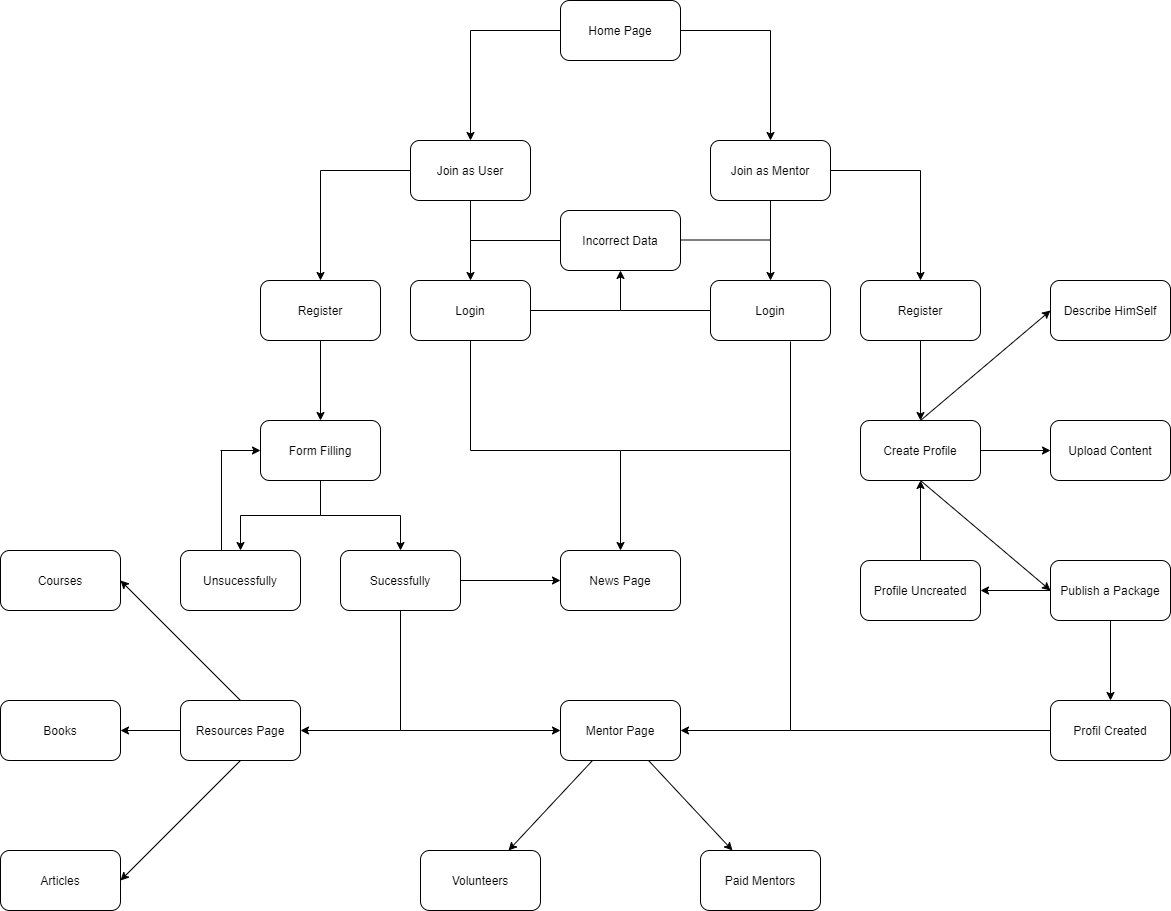

The diagram above was exported from draw.io. Its source (the exported page's mxGraphModel, read from the mxfile embedded in the PNG):
<mxGraphModel dx="2272" dy="767" grid="1" gridSize="10" guides="1" tooltips="1" connect="1" arrows="1" fold="1" page="1" pageScale="1" pageWidth="850" pageHeight="1100" math="0" shadow="0">
  <root>
    <mxCell id="0" />
    <mxCell id="1" parent="0" />
    <mxCell id="b2E3zRxkJgCbNQbISgxO-3" value="" style="edgeStyle=orthogonalEdgeStyle;rounded=0;orthogonalLoop=1;jettySize=auto;html=1;" edge="1" parent="1" source="b2E3zRxkJgCbNQbISgxO-1" target="b2E3zRxkJgCbNQbISgxO-2">
      <mxGeometry relative="1" as="geometry" />
    </mxCell>
    <mxCell id="b2E3zRxkJgCbNQbISgxO-5" value="" style="edgeStyle=orthogonalEdgeStyle;rounded=0;orthogonalLoop=1;jettySize=auto;html=1;" edge="1" parent="1" source="b2E3zRxkJgCbNQbISgxO-1" target="b2E3zRxkJgCbNQbISgxO-4">
      <mxGeometry relative="1" as="geometry" />
    </mxCell>
    <mxCell id="b2E3zRxkJgCbNQbISgxO-1" value="Home Page" style="rounded=1;whiteSpace=wrap;html=1;" vertex="1" parent="1">
      <mxGeometry x="380" y="70" width="120" height="60" as="geometry" />
    </mxCell>
    <mxCell id="b2E3zRxkJgCbNQbISgxO-11" value="" style="edgeStyle=orthogonalEdgeStyle;rounded=0;orthogonalLoop=1;jettySize=auto;html=1;" edge="1" parent="1" source="b2E3zRxkJgCbNQbISgxO-4" target="b2E3zRxkJgCbNQbISgxO-10">
      <mxGeometry relative="1" as="geometry" />
    </mxCell>
    <mxCell id="b2E3zRxkJgCbNQbISgxO-13" value="" style="edgeStyle=orthogonalEdgeStyle;rounded=0;orthogonalLoop=1;jettySize=auto;html=1;" edge="1" parent="1" source="b2E3zRxkJgCbNQbISgxO-4" target="b2E3zRxkJgCbNQbISgxO-12">
      <mxGeometry relative="1" as="geometry" />
    </mxCell>
    <mxCell id="b2E3zRxkJgCbNQbISgxO-4" value="Join as Mentor" style="rounded=1;whiteSpace=wrap;html=1;" vertex="1" parent="1">
      <mxGeometry x="530" y="210" width="120" height="60" as="geometry" />
    </mxCell>
    <mxCell id="b2E3zRxkJgCbNQbISgxO-12" value="Login" style="rounded=1;whiteSpace=wrap;html=1;" vertex="1" parent="1">
      <mxGeometry x="530" y="350" width="120" height="60" as="geometry" />
    </mxCell>
    <mxCell id="b2E3zRxkJgCbNQbISgxO-17" value="" style="edgeStyle=orthogonalEdgeStyle;rounded=0;orthogonalLoop=1;jettySize=auto;html=1;" edge="1" parent="1" source="b2E3zRxkJgCbNQbISgxO-10" target="b2E3zRxkJgCbNQbISgxO-16">
      <mxGeometry relative="1" as="geometry" />
    </mxCell>
    <mxCell id="b2E3zRxkJgCbNQbISgxO-10" value="Register" style="rounded=1;whiteSpace=wrap;html=1;" vertex="1" parent="1">
      <mxGeometry x="680" y="350" width="120" height="60" as="geometry" />
    </mxCell>
    <mxCell id="b2E3zRxkJgCbNQbISgxO-83" value="" style="edgeStyle=none;rounded=0;orthogonalLoop=1;jettySize=auto;html=1;entryX=0;entryY=0.5;entryDx=0;entryDy=0;exitX=0.5;exitY=0;exitDx=0;exitDy=0;" edge="1" parent="1" source="b2E3zRxkJgCbNQbISgxO-16" target="b2E3zRxkJgCbNQbISgxO-82">
      <mxGeometry relative="1" as="geometry" />
    </mxCell>
    <mxCell id="b2E3zRxkJgCbNQbISgxO-85" value="" style="edgeStyle=none;rounded=0;orthogonalLoop=1;jettySize=auto;html=1;" edge="1" parent="1" source="b2E3zRxkJgCbNQbISgxO-16" target="b2E3zRxkJgCbNQbISgxO-84">
      <mxGeometry relative="1" as="geometry" />
    </mxCell>
    <mxCell id="b2E3zRxkJgCbNQbISgxO-87" value="" style="edgeStyle=none;rounded=0;orthogonalLoop=1;jettySize=auto;html=1;entryX=0;entryY=0.5;entryDx=0;entryDy=0;exitX=0.5;exitY=1;exitDx=0;exitDy=0;" edge="1" parent="1" source="b2E3zRxkJgCbNQbISgxO-16" target="b2E3zRxkJgCbNQbISgxO-86">
      <mxGeometry relative="1" as="geometry" />
    </mxCell>
    <mxCell id="b2E3zRxkJgCbNQbISgxO-16" value="Create Profile" style="rounded=1;whiteSpace=wrap;html=1;" vertex="1" parent="1">
      <mxGeometry x="680" y="490" width="120" height="60" as="geometry" />
    </mxCell>
    <mxCell id="b2E3zRxkJgCbNQbISgxO-89" value="" style="edgeStyle=none;rounded=0;orthogonalLoop=1;jettySize=auto;html=1;" edge="1" parent="1" source="b2E3zRxkJgCbNQbISgxO-86" target="b2E3zRxkJgCbNQbISgxO-88">
      <mxGeometry relative="1" as="geometry" />
    </mxCell>
    <mxCell id="b2E3zRxkJgCbNQbISgxO-92" value="" style="edgeStyle=none;rounded=0;orthogonalLoop=1;jettySize=auto;html=1;" edge="1" parent="1" source="b2E3zRxkJgCbNQbISgxO-86" target="b2E3zRxkJgCbNQbISgxO-91">
      <mxGeometry relative="1" as="geometry" />
    </mxCell>
    <mxCell id="b2E3zRxkJgCbNQbISgxO-86" value="Publish a Package" style="rounded=1;whiteSpace=wrap;html=1;" vertex="1" parent="1">
      <mxGeometry x="870" y="630" width="120" height="60" as="geometry" />
    </mxCell>
    <mxCell id="b2E3zRxkJgCbNQbISgxO-91" value="Profil Created" style="rounded=1;whiteSpace=wrap;html=1;" vertex="1" parent="1">
      <mxGeometry x="870" y="770" width="120" height="60" as="geometry" />
    </mxCell>
    <mxCell id="b2E3zRxkJgCbNQbISgxO-88" value="Profile Uncreated" style="rounded=1;whiteSpace=wrap;html=1;" vertex="1" parent="1">
      <mxGeometry x="680" y="630" width="120" height="60" as="geometry" />
    </mxCell>
    <mxCell id="b2E3zRxkJgCbNQbISgxO-84" value="Upload Content" style="rounded=1;whiteSpace=wrap;html=1;" vertex="1" parent="1">
      <mxGeometry x="870" y="490" width="120" height="60" as="geometry" />
    </mxCell>
    <mxCell id="b2E3zRxkJgCbNQbISgxO-82" value="Describe HimSelf" style="rounded=1;whiteSpace=wrap;html=1;" vertex="1" parent="1">
      <mxGeometry x="870" y="350" width="120" height="60" as="geometry" />
    </mxCell>
    <mxCell id="b2E3zRxkJgCbNQbISgxO-7" value="" style="edgeStyle=orthogonalEdgeStyle;rounded=0;orthogonalLoop=1;jettySize=auto;html=1;" edge="1" parent="1" source="b2E3zRxkJgCbNQbISgxO-2" target="b2E3zRxkJgCbNQbISgxO-6">
      <mxGeometry relative="1" as="geometry" />
    </mxCell>
    <mxCell id="b2E3zRxkJgCbNQbISgxO-9" value="" style="edgeStyle=orthogonalEdgeStyle;rounded=0;orthogonalLoop=1;jettySize=auto;html=1;" edge="1" parent="1" source="b2E3zRxkJgCbNQbISgxO-2" target="b2E3zRxkJgCbNQbISgxO-8">
      <mxGeometry relative="1" as="geometry" />
    </mxCell>
    <mxCell id="b2E3zRxkJgCbNQbISgxO-2" value="Join as User" style="rounded=1;whiteSpace=wrap;html=1;" vertex="1" parent="1">
      <mxGeometry x="230" y="210" width="120" height="60" as="geometry" />
    </mxCell>
    <mxCell id="b2E3zRxkJgCbNQbISgxO-19" value="" style="rounded=0;orthogonalLoop=1;jettySize=auto;html=1;elbow=vertical;edgeStyle=orthogonalEdgeStyle;" edge="1" parent="1" source="b2E3zRxkJgCbNQbISgxO-8" target="b2E3zRxkJgCbNQbISgxO-18">
      <mxGeometry relative="1" as="geometry" />
    </mxCell>
    <mxCell id="b2E3zRxkJgCbNQbISgxO-8" value="Login" style="rounded=1;whiteSpace=wrap;html=1;" vertex="1" parent="1">
      <mxGeometry x="230" y="350" width="120" height="60" as="geometry" />
    </mxCell>
    <mxCell id="b2E3zRxkJgCbNQbISgxO-18" value="Incorrect Data" style="rounded=1;whiteSpace=wrap;html=1;" vertex="1" parent="1">
      <mxGeometry x="380" y="280" width="120" height="60" as="geometry" />
    </mxCell>
    <mxCell id="b2E3zRxkJgCbNQbISgxO-15" value="" style="edgeStyle=orthogonalEdgeStyle;rounded=0;orthogonalLoop=1;jettySize=auto;html=1;" edge="1" parent="1" source="b2E3zRxkJgCbNQbISgxO-6" target="b2E3zRxkJgCbNQbISgxO-14">
      <mxGeometry relative="1" as="geometry" />
    </mxCell>
    <mxCell id="b2E3zRxkJgCbNQbISgxO-6" value="Register" style="rounded=1;whiteSpace=wrap;html=1;" vertex="1" parent="1">
      <mxGeometry x="80" y="350" width="120" height="60" as="geometry" />
    </mxCell>
    <mxCell id="b2E3zRxkJgCbNQbISgxO-37" value="" style="edgeStyle=orthogonalEdgeStyle;rounded=0;orthogonalLoop=1;jettySize=auto;html=1;" edge="1" parent="1" source="b2E3zRxkJgCbNQbISgxO-14" target="b2E3zRxkJgCbNQbISgxO-36">
      <mxGeometry relative="1" as="geometry" />
    </mxCell>
    <mxCell id="b2E3zRxkJgCbNQbISgxO-39" value="" style="edgeStyle=orthogonalEdgeStyle;rounded=0;orthogonalLoop=1;jettySize=auto;html=1;" edge="1" parent="1" source="b2E3zRxkJgCbNQbISgxO-14" target="b2E3zRxkJgCbNQbISgxO-38">
      <mxGeometry relative="1" as="geometry" />
    </mxCell>
    <mxCell id="b2E3zRxkJgCbNQbISgxO-14" value="Form Filling" style="rounded=1;whiteSpace=wrap;html=1;" vertex="1" parent="1">
      <mxGeometry x="80" y="490" width="120" height="60" as="geometry" />
    </mxCell>
    <mxCell id="b2E3zRxkJgCbNQbISgxO-55" value="" style="edgeStyle=orthogonalEdgeStyle;rounded=0;orthogonalLoop=1;jettySize=auto;html=1;" edge="1" parent="1" source="b2E3zRxkJgCbNQbISgxO-38" target="b2E3zRxkJgCbNQbISgxO-54">
      <mxGeometry relative="1" as="geometry" />
    </mxCell>
    <mxCell id="b2E3zRxkJgCbNQbISgxO-38" value="Sucessfully" style="rounded=1;whiteSpace=wrap;html=1;" vertex="1" parent="1">
      <mxGeometry x="160" y="620" width="120" height="60" as="geometry" />
    </mxCell>
    <mxCell id="b2E3zRxkJgCbNQbISgxO-95" value="" style="edgeStyle=none;rounded=0;orthogonalLoop=1;jettySize=auto;html=1;" edge="1" parent="1" source="b2E3zRxkJgCbNQbISgxO-71" target="b2E3zRxkJgCbNQbISgxO-94">
      <mxGeometry relative="1" as="geometry" />
    </mxCell>
    <mxCell id="b2E3zRxkJgCbNQbISgxO-97" value="" style="edgeStyle=none;rounded=0;orthogonalLoop=1;jettySize=auto;html=1;" edge="1" parent="1" source="b2E3zRxkJgCbNQbISgxO-71" target="b2E3zRxkJgCbNQbISgxO-96">
      <mxGeometry relative="1" as="geometry" />
    </mxCell>
    <mxCell id="b2E3zRxkJgCbNQbISgxO-71" value="Mentor Page" style="rounded=1;whiteSpace=wrap;html=1;" vertex="1" parent="1">
      <mxGeometry x="380" y="770" width="120" height="60" as="geometry" />
    </mxCell>
    <mxCell id="b2E3zRxkJgCbNQbISgxO-96" value="Paid Mentors" style="rounded=1;whiteSpace=wrap;html=1;" vertex="1" parent="1">
      <mxGeometry x="520" y="920" width="120" height="60" as="geometry" />
    </mxCell>
    <mxCell id="b2E3zRxkJgCbNQbISgxO-94" value="Volunteers" style="rounded=1;whiteSpace=wrap;html=1;" vertex="1" parent="1">
      <mxGeometry x="240" y="920" width="120" height="60" as="geometry" />
    </mxCell>
    <mxCell id="b2E3zRxkJgCbNQbISgxO-54" value="News Page" style="rounded=1;whiteSpace=wrap;html=1;" vertex="1" parent="1">
      <mxGeometry x="380" y="620" width="120" height="60" as="geometry" />
    </mxCell>
    <mxCell id="b2E3zRxkJgCbNQbISgxO-57" value="" style="rounded=0;orthogonalLoop=1;jettySize=auto;html=1;exitX=0.5;exitY=0;exitDx=0;exitDy=0;entryX=1;entryY=0.5;entryDx=0;entryDy=0;" edge="1" parent="1" source="b2E3zRxkJgCbNQbISgxO-52" target="b2E3zRxkJgCbNQbISgxO-56">
      <mxGeometry relative="1" as="geometry" />
    </mxCell>
    <mxCell id="b2E3zRxkJgCbNQbISgxO-61" value="" style="edgeStyle=orthogonalEdgeStyle;rounded=0;orthogonalLoop=1;jettySize=auto;html=1;" edge="1" parent="1" source="b2E3zRxkJgCbNQbISgxO-52" target="b2E3zRxkJgCbNQbISgxO-60">
      <mxGeometry relative="1" as="geometry" />
    </mxCell>
    <mxCell id="b2E3zRxkJgCbNQbISgxO-52" value="Resources Page" style="rounded=1;whiteSpace=wrap;html=1;" vertex="1" parent="1">
      <mxGeometry y="770" width="120" height="60" as="geometry" />
    </mxCell>
    <mxCell id="b2E3zRxkJgCbNQbISgxO-60" value="Books" style="rounded=1;whiteSpace=wrap;html=1;" vertex="1" parent="1">
      <mxGeometry x="-180" y="770" width="120" height="60" as="geometry" />
    </mxCell>
    <mxCell id="b2E3zRxkJgCbNQbISgxO-58" value="Articles" style="rounded=1;whiteSpace=wrap;html=1;" vertex="1" parent="1">
      <mxGeometry x="-180" y="920" width="120" height="60" as="geometry" />
    </mxCell>
    <mxCell id="b2E3zRxkJgCbNQbISgxO-56" value="Courses" style="rounded=1;whiteSpace=wrap;html=1;" vertex="1" parent="1">
      <mxGeometry x="-180" y="620" width="120" height="60" as="geometry" />
    </mxCell>
    <mxCell id="b2E3zRxkJgCbNQbISgxO-36" value="Unsucessfully" style="rounded=1;whiteSpace=wrap;html=1;" vertex="1" parent="1">
      <mxGeometry y="620" width="120" height="60" as="geometry" />
    </mxCell>
    <mxCell id="b2E3zRxkJgCbNQbISgxO-22" value="" style="endArrow=none;html=1;exitX=0;exitY=0.5;exitDx=0;exitDy=0;" edge="1" parent="1" source="b2E3zRxkJgCbNQbISgxO-12">
      <mxGeometry width="50" height="50" relative="1" as="geometry">
        <mxPoint x="550" y="470" as="sourcePoint" />
        <mxPoint x="440" y="380" as="targetPoint" />
      </mxGeometry>
    </mxCell>
    <mxCell id="b2E3zRxkJgCbNQbISgxO-47" value="" style="endArrow=none;html=1;" edge="1" parent="1">
      <mxGeometry width="50" height="50" relative="1" as="geometry">
        <mxPoint x="41" y="620" as="sourcePoint" />
        <mxPoint x="41" y="520" as="targetPoint" />
      </mxGeometry>
    </mxCell>
    <mxCell id="b2E3zRxkJgCbNQbISgxO-49" value="" style="endArrow=classic;html=1;entryX=0;entryY=0.5;entryDx=0;entryDy=0;" edge="1" parent="1" target="b2E3zRxkJgCbNQbISgxO-14">
      <mxGeometry width="50" height="50" relative="1" as="geometry">
        <mxPoint x="40" y="520" as="sourcePoint" />
        <mxPoint x="100" y="420" as="targetPoint" />
      </mxGeometry>
    </mxCell>
    <mxCell id="b2E3zRxkJgCbNQbISgxO-50" value="" style="endArrow=none;html=1;exitX=0;exitY=0.5;exitDx=0;exitDy=0;" edge="1" parent="1" source="b2E3zRxkJgCbNQbISgxO-18">
      <mxGeometry width="50" height="50" relative="1" as="geometry">
        <mxPoint x="400" y="480" as="sourcePoint" />
        <mxPoint x="290" y="310" as="targetPoint" />
      </mxGeometry>
    </mxCell>
    <mxCell id="b2E3zRxkJgCbNQbISgxO-51" value="" style="endArrow=none;html=1;exitX=0;exitY=0.5;exitDx=0;exitDy=0;" edge="1" parent="1">
      <mxGeometry width="50" height="50" relative="1" as="geometry">
        <mxPoint x="590" y="309.5" as="sourcePoint" />
        <mxPoint x="500" y="309.5" as="targetPoint" />
      </mxGeometry>
    </mxCell>
    <mxCell id="b2E3zRxkJgCbNQbISgxO-66" value="" style="endArrow=none;html=1;exitX=0.5;exitY=1;exitDx=0;exitDy=0;" edge="1" parent="1" source="b2E3zRxkJgCbNQbISgxO-8">
      <mxGeometry width="50" height="50" relative="1" as="geometry">
        <mxPoint x="400" y="540" as="sourcePoint" />
        <mxPoint x="290" y="520" as="targetPoint" />
      </mxGeometry>
    </mxCell>
    <mxCell id="b2E3zRxkJgCbNQbISgxO-67" value="" style="endArrow=none;html=1;" edge="1" parent="1">
      <mxGeometry width="50" height="50" relative="1" as="geometry">
        <mxPoint x="290" y="520" as="sourcePoint" />
        <mxPoint x="440" y="520" as="targetPoint" />
      </mxGeometry>
    </mxCell>
    <mxCell id="b2E3zRxkJgCbNQbISgxO-68" value="" style="endArrow=classic;html=1;entryX=0.5;entryY=0;entryDx=0;entryDy=0;" edge="1" parent="1" target="b2E3zRxkJgCbNQbISgxO-54">
      <mxGeometry width="50" height="50" relative="1" as="geometry">
        <mxPoint x="440" y="520" as="sourcePoint" />
        <mxPoint x="450" y="490" as="targetPoint" />
      </mxGeometry>
    </mxCell>
    <mxCell id="b2E3zRxkJgCbNQbISgxO-69" value="" style="endArrow=none;html=1;" edge="1" parent="1">
      <mxGeometry width="50" height="50" relative="1" as="geometry">
        <mxPoint x="610" y="411" as="sourcePoint" />
        <mxPoint x="610" y="520" as="targetPoint" />
      </mxGeometry>
    </mxCell>
    <mxCell id="b2E3zRxkJgCbNQbISgxO-70" value="" style="endArrow=none;html=1;" edge="1" parent="1">
      <mxGeometry width="50" height="50" relative="1" as="geometry">
        <mxPoint x="610" y="520" as="sourcePoint" />
        <mxPoint x="440" y="520" as="targetPoint" />
      </mxGeometry>
    </mxCell>
    <mxCell id="b2E3zRxkJgCbNQbISgxO-73" value="" style="endArrow=none;html=1;entryX=0.5;entryY=1;entryDx=0;entryDy=0;" edge="1" parent="1" target="b2E3zRxkJgCbNQbISgxO-38">
      <mxGeometry width="50" height="50" relative="1" as="geometry">
        <mxPoint x="220" y="800" as="sourcePoint" />
        <mxPoint x="330" y="720" as="targetPoint" />
      </mxGeometry>
    </mxCell>
    <mxCell id="b2E3zRxkJgCbNQbISgxO-74" value="" style="endArrow=classic;html=1;entryX=0;entryY=0.5;entryDx=0;entryDy=0;" edge="1" parent="1" target="b2E3zRxkJgCbNQbISgxO-71">
      <mxGeometry width="50" height="50" relative="1" as="geometry">
        <mxPoint x="220" y="800" as="sourcePoint" />
        <mxPoint x="320" y="780" as="targetPoint" />
      </mxGeometry>
    </mxCell>
    <mxCell id="b2E3zRxkJgCbNQbISgxO-76" value="" style="rounded=0;orthogonalLoop=1;jettySize=auto;html=1;exitX=0.5;exitY=1;exitDx=0;exitDy=0;entryX=1;entryY=0.5;entryDx=0;entryDy=0;" edge="1" parent="1" source="b2E3zRxkJgCbNQbISgxO-52" target="b2E3zRxkJgCbNQbISgxO-58">
      <mxGeometry relative="1" as="geometry">
        <mxPoint x="80.00153846153856" y="890" as="sourcePoint" />
        <mxPoint x="-16.921538461538567" y="820" as="targetPoint" />
      </mxGeometry>
    </mxCell>
    <mxCell id="b2E3zRxkJgCbNQbISgxO-78" value="" style="endArrow=classic;html=1;entryX=1;entryY=0.5;entryDx=0;entryDy=0;" edge="1" parent="1" target="b2E3zRxkJgCbNQbISgxO-52">
      <mxGeometry width="50" height="50" relative="1" as="geometry">
        <mxPoint x="220" y="800" as="sourcePoint" />
        <mxPoint x="280" y="820" as="targetPoint" />
      </mxGeometry>
    </mxCell>
    <mxCell id="b2E3zRxkJgCbNQbISgxO-80" value="" style="endArrow=none;html=1;" edge="1" parent="1">
      <mxGeometry width="50" height="50" relative="1" as="geometry">
        <mxPoint x="610" y="520" as="sourcePoint" />
        <mxPoint x="610" y="800" as="targetPoint" />
      </mxGeometry>
    </mxCell>
    <mxCell id="b2E3zRxkJgCbNQbISgxO-81" value="" style="endArrow=classic;html=1;entryX=1;entryY=0.5;entryDx=0;entryDy=0;" edge="1" parent="1" target="b2E3zRxkJgCbNQbISgxO-71">
      <mxGeometry width="50" height="50" relative="1" as="geometry">
        <mxPoint x="610" y="800" as="sourcePoint" />
        <mxPoint x="660" y="880" as="targetPoint" />
      </mxGeometry>
    </mxCell>
    <mxCell id="b2E3zRxkJgCbNQbISgxO-90" value="" style="endArrow=classic;html=1;exitX=0.5;exitY=0;exitDx=0;exitDy=0;entryX=0.5;entryY=1;entryDx=0;entryDy=0;" edge="1" parent="1" source="b2E3zRxkJgCbNQbISgxO-88" target="b2E3zRxkJgCbNQbISgxO-16">
      <mxGeometry width="50" height="50" relative="1" as="geometry">
        <mxPoint x="780" y="790" as="sourcePoint" />
        <mxPoint x="830" y="740" as="targetPoint" />
      </mxGeometry>
    </mxCell>
    <mxCell id="b2E3zRxkJgCbNQbISgxO-93" value="" style="endArrow=none;html=1;exitX=0;exitY=0.5;exitDx=0;exitDy=0;" edge="1" parent="1" source="b2E3zRxkJgCbNQbISgxO-91">
      <mxGeometry width="50" height="50" relative="1" as="geometry">
        <mxPoint x="830" y="980" as="sourcePoint" />
        <mxPoint x="610" y="800" as="targetPoint" />
      </mxGeometry>
    </mxCell>
  </root>
</mxGraphModel>